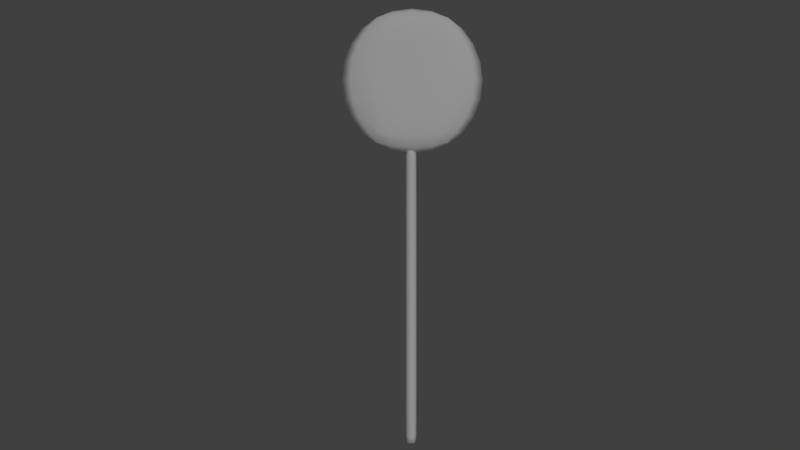 # Source: Lollipop.blend  (saved by Blender 2.64.0; exported with 4.5.12 LTS)
import bpy
from mathutils import Matrix  # noqa: F401  (used for matrix-valued properties, if any)

bpy.ops.wm.read_factory_settings(use_empty=True)
scene = bpy.context.scene
scene.name = 'Scene'

# ---- collections
col_collection_1 = bpy.data.collections.new('Collection 1'); scene.collection.children.link(col_collection_1)

# ---- materials (node trees are filled in below, after node groups)
mat_material_001 = bpy.data.materials.new('Material.001')
mat_material_001.alpha_threshold = 0.0
mat_material_001.use_transparent_shadow = False
mat_material_001.roughness = 0.5
mat_material_001.specular_intensity = 0.0
mat_material_001.line_color = (0.0, 0.0, 0.0, 1.0)

# ---- material node trees

# ---- world
world_world = bpy.data.worlds.new('World'); scene.world = world_world
world_world.color = (0.05088, 0.05088, 0.05088)
world_world.use_sun_shadow = False
world_world.sun_shadow_jitter_overblur = 0.0
world_world.cycles.sampling_method = 'MANUAL'
world_world.cycles.sample_map_resolution = 256

# ---- cameras
cam_camera = bpy.data.cameras.new('Camera')
cam_camera.clip_end = 100.0
cam_camera.lens = 35.0
cam_camera.sensor_width = 32.0
cam_camera.sensor_height = 18.0
cam_camera.ortho_scale = 7.314
cam_camera.dof.focus_distance = 0.0
cam_camera.dof.aperture_fstop = 128.0

# ---- lights
light_lamp = bpy.data.lights.new('Lamp', 'SUN')
light_lamp.transmission_factor = 0.0
light_lamp.cutoff_distance = 30.0
light_lamp.angle = 1.571
light_lamp.energy = 1.0
light_lamp.shadow_buffer_clip_start = 1.001
light_lamp.shadow_soft_size = 1.0
light_lamp.shadow_cascade_max_distance = 1000.0
light_lamp.cycles.use_multiple_importance_sampling = False

# ---- meshes
me_circle_001 = bpy.data.meshes.new('Circle.001')
me_circle_001.from_pydata([(0.01478, 0.03327, 0.3647), (-0.0023, 0.03784, 0.3647), (-0.0023, 0.03784, -1.414), (-0.0023, 0.03784, 0.4211), (0.01478, 0.03327, -1.414), (0.01478, 0.03327, 0.4211), (0.02728, 0.02076, -1.414), (0.02728, 0.02076, 0.4211), (0.03186, 0.003683, -1.414), (0.03186, 0.003683, 0.4211), (0.02728, -0.0134, -1.414), (0.02728, -0.0134, 0.4211), (0.01478, -0.0259, -1.414), (0.01478, -0.0259, 0.4211), (-0.0023, -0.03048, -1.414), (-0.0023, -0.03048, 0.4211), (-0.01938, -0.0259, -1.414), (-0.01938, -0.0259, 0.4211), (-0.03188, -0.0134, -1.414), (-0.03188, -0.0134, 0.4211), (-0.03646, 0.003683, -1.414), (-0.03646, 0.003683, 0.4211), (-0.03188, 0.02076, -1.414), (-0.03188, 0.02076, 0.4211), (-0.01938, 0.03327, -1.414), (-0.01938, 0.03327, 0.4211), (0.02728, 0.02076, 0.3647), (0.03186, 0.003683, 0.3647), (0.02728, -0.0134, 0.3647), (0.01478, -0.0259, 0.3647), (-0.0023, -0.03048, 0.3647), (-0.01938, -0.0259, 0.3647), (-0.03188, -0.0134, 0.3647), (-0.03646, 0.003683, 0.3647), (-0.03188, 0.02076, 0.3647), (-0.01938, 0.03327, 0.3647), (0.02728, -0.0134, -1.4), (0.03186, 0.003683, -1.4), (0.02728, 0.02076, -1.4), (0.01478, 0.03327, -1.4), (-0.01938, 0.03327, -1.4), (-0.0023, 0.03784, -1.4), (-0.03188, 0.02076, -1.4), (-0.03646, 0.003683, -1.4), (-0.03188, -0.0134, -1.4), (-0.01938, -0.0259, -1.4), (-0.0023, -0.03048, -1.4), (0.01478, -0.0259, -1.4), (0.00368, -0.05968, 0.3381), (-0.2328, -0.05968, 0.4014), (-0.406, -0.05968, 0.5746), (-0.4694, -0.05968, 0.8111), (-0.406, -0.05968, 1.048), (-0.2328, -0.05968, 1.221), (0.00368, -0.05968, 1.284), (0.2402, -0.05968, 1.221), (0.4134, -0.05968, 1.048), (0.4767, -0.05968, 0.8111), (0.4134, -0.05968, 0.5746), (0.2402, -0.05968, 0.4014), (0.00368, 0.04789, 0.3381), (-0.2328, 0.04789, 0.4014), (-0.406, 0.04789, 0.5746), (-0.4694, 0.04789, 0.8111), (-0.406, 0.04789, 1.048), (-0.2328, 0.04789, 1.221), (0.00368, 0.04789, 1.284), (0.2402, 0.04789, 1.221), (0.4134, 0.04789, 1.048), (0.4767, 0.04789, 0.8111), (0.4134, 0.04789, 0.5746), (0.2402, 0.04789, 0.4014), (0.00368, -0.05968, 0.8111), (0.00368, 0.04789, 0.8111), (0.00368, -0.05968, 1.048), (0.00368, 0.04789, 1.048), (0.00368, -0.05968, 0.5746), (0.00368, 0.04789, 0.5746)], [], [(43, 33, 34, 42), (1, 3, 5, 0), (40, 35, 1, 41), (0, 5, 7, 26), (18, 44, 43, 20), (45, 31, 32, 44), (26, 7, 9, 27), (12, 47, 46, 14), (46, 30, 31, 45), (27, 9, 11, 28), (10, 36, 47, 12), (47, 29, 30, 46), (28, 11, 13, 29), (36, 28, 29, 47), (29, 13, 15, 30), (2, 41, 39, 4), (37, 27, 28, 36), (30, 15, 17, 31), (38, 26, 27, 37), (31, 17, 19, 32), (39, 0, 26, 38), (32, 19, 21, 33), (42, 34, 35, 40), (41, 1, 0, 39), (33, 21, 23, 34), (5, 3, 25, 23, 21, 19, 17, 15, 13, 11, 9, 7), (35, 25, 3, 1), (34, 23, 25, 35), (44, 32, 33, 43), (2, 4, 6, 8, 10, 12, 14, 16, 18, 20, 22, 24), (4, 39, 38, 6), (6, 38, 37, 8), (20, 43, 42, 22), (16, 45, 44, 18), (14, 46, 45, 16), (8, 37, 36, 10), (24, 40, 41, 2), (22, 42, 40, 24), (71, 70, 58, 59), (65, 64, 52, 53), (71, 59, 48, 60), (66, 65, 53, 54), (67, 66, 54, 55), (61, 60, 48, 49), (68, 67, 55, 56), (62, 61, 49, 50), (69, 68, 56, 57), (63, 62, 50, 51), (70, 69, 57, 58), (64, 63, 51, 52), (56, 55, 54, 74), (67, 68, 75, 66), (74, 52, 51, 72), (69, 73, 75, 68), (72, 57, 56, 74), (54, 53, 52, 74), (65, 66, 75, 64), (64, 75, 73, 63), (50, 49, 48, 76), (48, 59, 58, 76), (76, 58, 57, 72), (72, 51, 50, 76), (63, 73, 77, 62), (61, 62, 77, 60), (71, 60, 77, 70), (70, 77, 73, 69)])
me_circle_001.polygons.foreach_set('use_smooth', [True] * 66)
_uv = me_circle_001.uv_layers.new(name='UVMap')
_uv.uv.foreach_set('vector', [0.486, 0.08472, 0.486, 0.5764, 0.4876, 0.5764, 0.4876, 0.08472, 0.4984, 0.5764, 0.4984, 0.5934, 0.5046, 0.5934, 0.5046, 0.5764, 0.4922, 0.08472, 0.4922, 0.5764, 0.4984, 0.5764, 0.4984, 0.08472, 0.5046, 0.5764, 0.5046, 0.5934, 0.5091, 0.5934, 0.5091, 0.5764, 0.4876, 0.08045, 0.4876, 0.08472, 0.486, 0.08472, 0.486, 0.08045, 0.4922, 0.08472, 0.4922, 0.5764, 0.4876, 0.5764, 0.4876, 0.08472, 0.5091, 0.5764, 0.5091, 0.5934, 0.5108, 0.5934, 0.5108, 0.5764, 0.5046, 0.08045, 0.5046, 0.08472, 0.4984, 0.08472, 0.4984, 0.08045, 0.4984, 0.08472, 0.4984, 0.5764, 0.4922, 0.5764, 0.4922, 0.08472, 0.5108, 0.5764, 0.5108, 0.5934, 0.5091, 0.5934, 0.5091, 0.5764, 0.5091, 0.08045, 0.5091, 0.08472, 0.5046, 0.08472, 0.5046, 0.08045, 0.5046, 0.08472, 0.5046, 0.5764, 0.4984, 0.5764, 0.4984, 0.08472, 0.5091, 0.5764, 0.5091, 0.5934, 0.5046, 0.5934, 0.5046, 0.5764, 0.5091, 0.08472, 0.5091, 0.5764, 0.5046, 0.5764, 0.5046, 0.08472, 0.5046, 0.5764, 0.5046, 0.5934, 0.4984, 0.5934, 0.4984, 0.5764, 0.4984, 0.08045, 0.4984, 0.08472, 0.5046, 0.08472, 0.5046, 0.08045, 0.5108, 0.08472, 0.5108, 0.5764, 0.5091, 0.5764, 0.5091, 0.08472, 0.4984, 0.5764, 0.4984, 0.5934, 0.4922, 0.5934, 0.4922, 0.5764, 0.5091, 0.08472, 0.5091, 0.5764, 0.5108, 0.5764, 0.5108, 0.08472, 0.4922, 0.5764, 0.4922, 0.5934, 0.4876, 0.5934, 0.4876, 0.5764, 0.5046, 0.08472, 0.5046, 0.5764, 0.5091, 0.5764, 0.5091, 0.08472, 0.4876, 0.5764, 0.4876, 0.5934, 0.486, 0.5934, 0.486, 0.5764, 0.4876, 0.08472, 0.4876, 0.5764, 0.4922, 0.5764, 0.4922, 0.08472, 0.4984, 0.08472, 0.4984, 0.5764, 0.5046, 0.5764, 0.5046, 0.08472, 0.486, 0.5764, 0.486, 0.5934, 0.4876, 0.5934, 0.4876, 0.5764, 0.5046, 0.5934, 0.4984, 0.5934, 0.4922, 0.5934, 0.4876, 0.5934, 0.486, 0.5934, 0.4876, 0.5934, 0.4922, 0.5934, 0.4984, 0.5934, 0.5046, 0.5934, 0.5091, 0.5934, 0.5108, 0.5934, 0.5091, 0.5934, 0.4922, 0.5764, 0.4922, 0.5934, 0.4984, 0.5934, 0.4984, 0.5764, 0.4876, 0.5764, 0.4876, 0.5934, 0.4922, 0.5934, 0.4922, 0.5764, 0.4876, 0.08472, 0.4876, 0.5764, 0.486, 0.5764, 0.486, 0.08472, 0.4984, 0.08045, 0.5046, 0.08045, 0.5091, 0.08045, 0.5108, 0.08045, 0.5091, 0.08045, 0.5046, 0.08045, 0.4984, 0.08045, 0.4922, 0.08045, 0.4876, 0.08045, 0.486, 0.08045, 0.4876, 0.08045, 0.4922, 0.08045, 0.5046, 0.08045, 0.5046, 0.08472, 0.5091, 0.08472, 0.5091, 0.08045, 0.5091, 0.08045, 0.5091, 0.08472, 0.5108, 0.08472, 0.5108, 0.08045, 0.486, 0.08045, 0.486, 0.08472, 0.4876, 0.08472, 0.4876, 0.08045, 0.4922, 0.08045, 0.4922, 0.08472, 0.4876, 0.08472, 0.4876, 0.08045, 0.4984, 0.08045, 0.4984, 0.08472, 0.4922, 0.08472, 0.4922, 0.08045, 0.5108, 0.08045, 0.5108, 0.08472, 0.5091, 0.08472, 0.5091, 0.08045, 0.4922, 0.08045, 0.4922, 0.08472, 0.4984, 0.08472, 0.4984, 0.08045, 0.4876, 0.08045, 0.4876, 0.08472, 0.4922, 0.08472, 0.4922, 0.08045, 0.6161, 0.626, 0.6946, 0.6784, 0.6946, 0.6784, 0.6161, 0.626, 0.4015, 0.8738, 0.323, 0.8214, 0.323, 0.8214, 0.4015, 0.8738, 0.6161, 0.626, 0.6161, 0.626, 0.5088, 0.6069, 0.5088, 0.6069, 0.5088, 0.8929, 0.4015, 0.8738, 0.4015, 0.8738, 0.5088, 0.8929, 0.6161, 0.8738, 0.5088, 0.8929, 0.5088, 0.8929, 0.6161, 0.8738, 0.4015, 0.626, 0.5088, 0.6069, 0.5088, 0.6069, 0.4015, 0.626, 0.6946, 0.8214, 0.6161, 0.8738, 0.6161, 0.8738, 0.6946, 0.8214, 0.323, 0.6784, 0.4015, 0.626, 0.4015, 0.626, 0.323, 0.6784, 0.7233, 0.7499, 0.6946, 0.8214, 0.6946, 0.8214, 0.7233, 0.7499, 0.2943, 0.7499, 0.323, 0.6784, 0.323, 0.6784, 0.2943, 0.7499, 0.6946, 0.6784, 0.7233, 0.7499, 0.7233, 0.7499, 0.6946, 0.6784, 0.323, 0.8214, 0.2943, 0.7499, 0.2943, 0.7499, 0.323, 0.8214, 0.6946, 0.8214, 0.6161, 0.8738, 0.5088, 0.8929, 0.5088, 0.8214, 0.6161, 0.8738, 0.6946, 0.8214, 0.5088, 0.8214, 0.5088, 0.8929, 0.5088, 0.8214, 0.323, 0.8214, 0.2943, 0.7499, 0.5088, 0.7499, 0.7233, 0.7499, 0.5088, 0.7499, 0.5088, 0.8214, 0.6946, 0.8214, 0.5088, 0.7499, 0.7233, 0.7499, 0.6946, 0.8214, 0.5088, 0.8214, 0.5088, 0.8929, 0.4015, 0.8738, 0.323, 0.8214, 0.5088, 0.8214, 0.4015, 0.8738, 0.5088, 0.8929, 0.5088, 0.8214, 0.323, 0.8214, 0.323, 0.8214, 0.5088, 0.8214, 0.5088, 0.7499, 0.2943, 0.7499, 0.323, 0.6784, 0.4015, 0.626, 0.5088, 0.6069, 0.5088, 0.6784, 0.5088, 0.6069, 0.6161, 0.626, 0.6946, 0.6784, 0.5088, 0.6784, 0.5088, 0.6784, 0.6946, 0.6784, 0.7233, 0.7499, 0.5088, 0.7499, 0.5088, 0.7499, 0.2943, 0.7499, 0.323, 0.6784, 0.5088, 0.6784, 0.2943, 0.7499, 0.5088, 0.7499, 0.5088, 0.6784, 0.323, 0.6784, 0.4015, 0.626, 0.323, 0.6784, 0.5088, 0.6784, 0.5088, 0.6069, 0.6161, 0.626, 0.5088, 0.6069, 0.5088, 0.6784, 0.6946, 0.6784, 0.6946, 0.6784, 0.5088, 0.6784, 0.5088, 0.7499, 0.7233, 0.7499])
me_circle_001.materials.append(mat_material_001)
me_circle_001.use_remesh_preserve_volume = False
me_circle_001.use_remesh_preserve_attributes = False
me_circle_001.use_mirror_vertex_groups = False
me_circle_001.update()

# ---- objects
ob_lollipop = bpy.data.objects.new('Lollipop', me_circle_001)
ob_lamp = bpy.data.objects.new('Lamp', light_lamp)
ob_camera = bpy.data.objects.new('Camera', cam_camera)

# ---- transforms, parenting, visibility, modifiers, constraints
ob_lollipop.location = (0.07113, 0.1633, 0.1137)
ob_lollipop.lineart.crease_threshold = 0.0
_m = ob_lollipop.modifiers.new('Subsurf', 'SUBSURF')
_m.uv_smooth = 'PRESERVE_CORNERS'
_m.quality = 1
_m.render_levels = 1
ob_lamp.location = (3.486, -10.98, 5.904)
ob_lamp.rotation_euler = (1.222, -0.0852, 0.2298)
ob_lamp.lock_rotations_4d = False
ob_lamp.empty_display_type = 'ARROWS'
ob_lamp.color = (0.0, 0.0, 0.0, 0.0)
ob_lamp.lineart.crease_threshold = 0.0
ob_camera.location = (-7.544e-17, -5.215, 0.03788)
ob_camera.rotation_euler = (1.571, 2.22e-16, 2.22e-16)
ob_camera.scale = (1.0, 1.0, 1.0)
ob_camera.lock_rotations_4d = False
ob_camera.empty_display_type = 'ARROWS'
ob_camera.color = (0.0, 0.0, 0.0, 0.0)
ob_camera.display_type = 'WIRE'
ob_camera.lineart.crease_threshold = 0.0

# ---- collection membership
col_collection_1.objects.link(ob_lollipop)
col_collection_1.objects.link(ob_lamp)
col_collection_1.objects.link(ob_camera)

# ---- scene / render settings (as saved in the file)
scene.camera = ob_camera
scene.frame_start = 1; scene.frame_end = 250; scene.frame_set(1)
scene.render.engine = 'BLENDER_EEVEE_NEXT'
scene.render.image_settings.color_mode = 'RGB'
scene.render.image_settings.compression = 90
scene.render.resolution_percentage = 50
scene.render.dither_intensity = 0.0
scene.render.bake_margin = 2
scene.render.bake_bias = 0.0
scene.cycles.use_denoising = False
scene.cycles.samples = 10
scene.cycles.sampling_pattern = 'TABULATED_SOBOL'
scene.cycles.light_sampling_threshold = 0.0
scene.cycles.use_adaptive_sampling = False
scene.cycles.use_light_tree = False
scene.cycles.blur_glossy = 0.0
scene.cycles.volume_bounces = 1
scene.cycles.pixel_filter_type = 'GAUSSIAN'
scene.cycles.sample_clamp_indirect = 0.0
scene.view_settings.view_transform = 'Standard'
bpy.context.view_layer.update()
